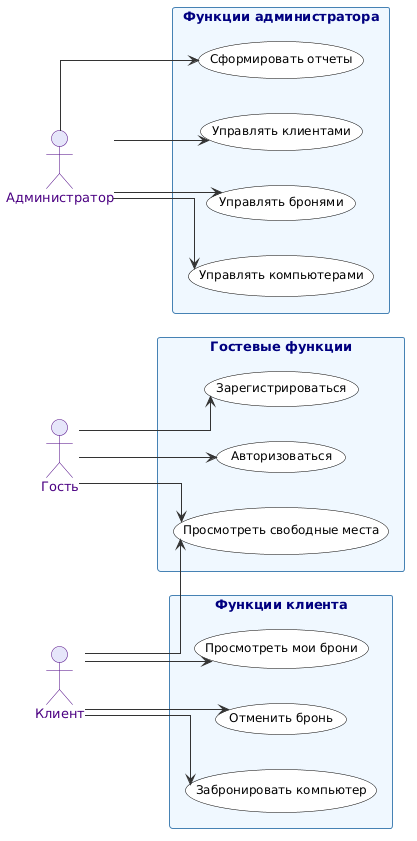

The diagram above was rendered by PlantUML. Its source (embedded in the PNG):
@startuml
' Диаграмма вариантов использования для системы бронирования компьютерного клуба
skinparam linetype ortho
skinparam usecase {
  BackgroundColor white
  BorderColor black
  FontColor black
  FontSize 12
}
skinparam rectangle {
  BackgroundColor #F0F8FF
  BorderColor #4682B4
  FontColor #000080
  FontSize 13
  FontStyle bold
}
skinparam actor {
  BackgroundColor #E6E6FA
  BorderColor #4B0082
  FontColor #4B0082
  FontSize 13
}
skinparam arrow {
  Color #333
}

left to right direction

actor "Гость" as Guest
actor "Клиент" as Client
actor "Администратор" as Admin

rectangle "Гостевые функции" {
  usecase "Зарегистрироваться" as UC_Register
  usecase "Авторизоваться" as UC_Login
  usecase "Просмотреть свободные места" as UC_ViewFree
}

rectangle "Функции клиента" {
  usecase "Забронировать компьютер" as UC_Book
  usecase "Отменить бронь" as UC_Cancel
  usecase "Просмотреть мои брони" as UC_MyBookings
}

rectangle "Функции администратора" {
  usecase "Управлять компьютерами" as UC_ManagePC
  usecase "Управлять бронями" as UC_ManageBookings
  usecase "Управлять клиентами" as UC_ManageClients
  usecase "Сформировать отчеты" as UC_Reports
}

' Связи
Guest --> UC_Register
Guest --> UC_Login
Guest --> UC_ViewFree

Client --> UC_ViewFree 
Client --> UC_Book
Client --> UC_Cancel
Client --> UC_MyBookings

Admin --> UC_ManagePC
Admin --> UC_ManageBookings
Admin --> UC_ManageClients
Admin --> UC_Reports
@enduml